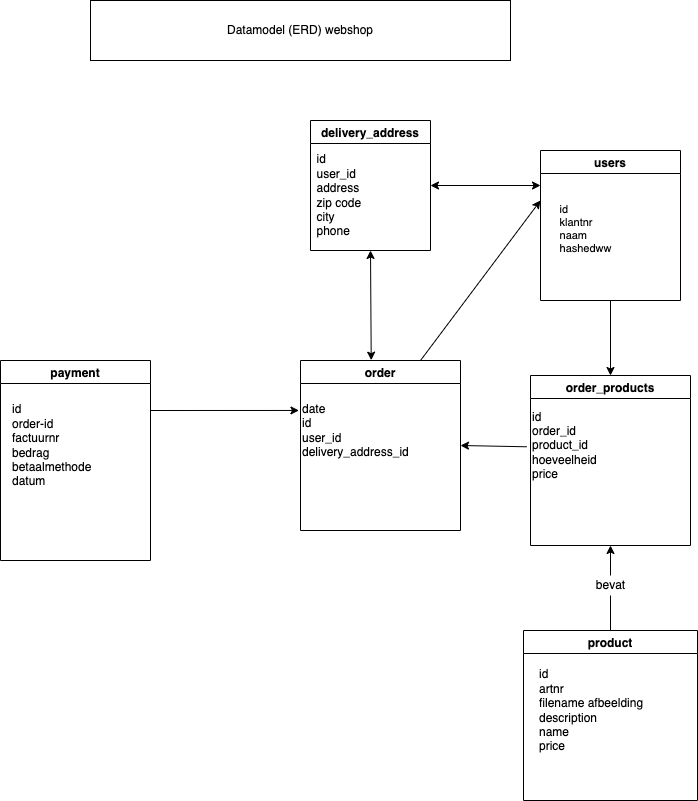

The diagram above was exported from draw.io. Its source (the exported page's mxGraphModel, read from the mxfile embedded in the PNG):
<mxGraphModel dx="2035" dy="807" grid="1" gridSize="10" guides="1" tooltips="1" connect="1" arrows="1" fold="1" page="1" pageScale="1" pageWidth="827" pageHeight="1169" math="0" shadow="0">
  <root>
    <mxCell id="0" />
    <mxCell id="1" parent="0" />
    <mxCell id="2" value="Datamodel (ERD) webshop" style="rounded=0;whiteSpace=wrap;html=1;" parent="1" vertex="1">
      <mxGeometry x="-140" width="420" height="60" as="geometry" />
    </mxCell>
    <mxCell id="3" value="users" style="swimlane;" parent="1" vertex="1">
      <mxGeometry x="310" y="150" width="140" height="150" as="geometry" />
    </mxCell>
    <mxCell id="4" value="&lt;div style=&quot;text-align: left ; font-size: 11px&quot;&gt;&lt;font style=&quot;font-size: 11px&quot;&gt;id&lt;/font&gt;&lt;/div&gt;&lt;div style=&quot;text-align: left ; font-size: 11px&quot;&gt;&lt;span&gt;&lt;font style=&quot;font-size: 11px&quot;&gt;klantnr&lt;/font&gt;&lt;/span&gt;&lt;/div&gt;&lt;div style=&quot;text-align: left ; font-size: 11px&quot;&gt;&lt;span&gt;&lt;font style=&quot;font-size: 11px&quot;&gt;naam&lt;/font&gt;&lt;/span&gt;&lt;/div&gt;&lt;div style=&quot;text-align: left ; font-size: 11px&quot;&gt;&lt;font style=&quot;font-size: 11px&quot;&gt;hashedww&lt;/font&gt;&lt;/div&gt;&lt;div style=&quot;text-align: left ; font-size: 11px&quot;&gt;&lt;br&gt;&lt;/div&gt;" style="text;html=1;align=center;verticalAlign=middle;resizable=0;points=[];autosize=1;strokeColor=none;fillColor=none;" parent="3" vertex="1">
      <mxGeometry x="10" y="45" width="70" height="80" as="geometry" />
    </mxCell>
    <mxCell id="40" value="" style="endArrow=classic;html=1;entryX=0.5;entryY=0;entryDx=0;entryDy=0;" parent="3" target="21" edge="1">
      <mxGeometry width="50" height="50" relative="1" as="geometry">
        <mxPoint x="70" y="150" as="sourcePoint" />
        <mxPoint x="120" y="100" as="targetPoint" />
      </mxGeometry>
    </mxCell>
    <mxCell id="54" style="edgeStyle=none;html=1;exitX=1;exitY=0.25;exitDx=0;exitDy=0;entryX=-0.013;entryY=0.166;entryDx=0;entryDy=0;entryPerimeter=0;" parent="1" source="5" target="34" edge="1">
      <mxGeometry relative="1" as="geometry">
        <mxPoint x="60" y="410" as="targetPoint" />
      </mxGeometry>
    </mxCell>
    <mxCell id="5" value="payment" style="swimlane;" parent="1" vertex="1">
      <mxGeometry x="-230" y="360" width="150" height="200" as="geometry" />
    </mxCell>
    <mxCell id="6" value="id&lt;br&gt;order-id&lt;br&gt;factuurnr&lt;br&gt;bedrag&lt;br&gt;betaalmethode&lt;br&gt;datum" style="text;html=1;align=left;verticalAlign=middle;resizable=0;points=[];autosize=1;strokeColor=none;fillColor=none;" parent="5" vertex="1">
      <mxGeometry x="10" y="40" width="100" height="90" as="geometry" />
    </mxCell>
    <mxCell id="11" value="product" style="swimlane;" parent="1" vertex="1">
      <mxGeometry x="293" y="630" width="174" height="170" as="geometry" />
    </mxCell>
    <mxCell id="12" value="id&lt;br&gt;artnr&lt;br&gt;filename afbeelding&amp;nbsp;&lt;br&gt;description&lt;br&gt;name&lt;br&gt;price" style="text;html=1;align=left;verticalAlign=middle;resizable=0;points=[];autosize=1;strokeColor=none;fillColor=none;" parent="11" vertex="1">
      <mxGeometry x="14" y="35" width="120" height="90" as="geometry" />
    </mxCell>
    <mxCell id="21" value="order_products" style="swimlane;" parent="1" vertex="1">
      <mxGeometry x="300" y="375" width="160" height="170" as="geometry" />
    </mxCell>
    <mxCell id="23" value="id&lt;br&gt;order_id&lt;br&gt;product_id&lt;br&gt;hoeveelheid&lt;br&gt;price" style="text;html=1;align=left;verticalAlign=middle;resizable=0;points=[];autosize=1;strokeColor=none;fillColor=none;" parent="21" vertex="1">
      <mxGeometry y="30" width="80" height="80" as="geometry" />
    </mxCell>
    <mxCell id="56" value="&lt;div style=&quot;text-align: left&quot;&gt;&lt;br&gt;&lt;/div&gt;" style="text;html=1;align=center;verticalAlign=middle;resizable=0;points=[];autosize=1;strokeColor=none;fillColor=none;" parent="21" vertex="1">
      <mxGeometry x="5" y="25" width="20" height="20" as="geometry" />
    </mxCell>
    <mxCell id="27" value="" style="endArrow=classic;html=1;entryX=0.5;entryY=1;entryDx=0;entryDy=0;exitX=0.5;exitY=0;exitDx=0;exitDy=0;startArrow=none;" parent="1" source="41" target="21" edge="1">
      <mxGeometry width="50" height="50" relative="1" as="geometry">
        <mxPoint x="230" y="510" as="sourcePoint" />
        <mxPoint x="280" y="460" as="targetPoint" />
      </mxGeometry>
    </mxCell>
    <mxCell id="55" style="edgeStyle=none;html=1;exitX=0.75;exitY=0;exitDx=0;exitDy=0;" parent="1" source="33" edge="1">
      <mxGeometry relative="1" as="geometry">
        <mxPoint x="310" y="200" as="targetPoint" />
      </mxGeometry>
    </mxCell>
    <mxCell id="33" value="order" style="swimlane;" parent="1" vertex="1">
      <mxGeometry x="70" y="360" width="160" height="170" as="geometry" />
    </mxCell>
    <mxCell id="34" value="date&lt;br&gt;id&lt;br&gt;user_id&lt;br&gt;delivery_address_id" style="text;html=1;align=left;verticalAlign=middle;resizable=0;points=[];autosize=1;strokeColor=none;fillColor=none;" parent="33" vertex="1">
      <mxGeometry y="40" width="120" height="60" as="geometry" />
    </mxCell>
    <mxCell id="41" value="bevat" style="text;html=1;align=center;verticalAlign=middle;resizable=0;points=[];autosize=1;strokeColor=none;fillColor=none;" parent="1" vertex="1">
      <mxGeometry x="360" y="575" width="40" height="20" as="geometry" />
    </mxCell>
    <mxCell id="42" value="" style="endArrow=none;html=1;entryX=0.5;entryY=1;entryDx=0;entryDy=0;exitX=0.5;exitY=0;exitDx=0;exitDy=0;" parent="1" source="11" target="41" edge="1">
      <mxGeometry width="50" height="50" relative="1" as="geometry">
        <mxPoint x="380" y="600" as="sourcePoint" />
        <mxPoint x="380" y="530" as="targetPoint" />
      </mxGeometry>
    </mxCell>
    <mxCell id="51" value="" style="endArrow=classic;html=1;exitX=-0.047;exitY=0.516;exitDx=0;exitDy=0;exitPerimeter=0;entryX=1;entryY=0.5;entryDx=0;entryDy=0;" parent="1" source="23" target="33" edge="1">
      <mxGeometry width="50" height="50" relative="1" as="geometry">
        <mxPoint x="360" y="420" as="sourcePoint" />
        <mxPoint x="190" y="440" as="targetPoint" />
      </mxGeometry>
    </mxCell>
    <mxCell id="57" value="delivery_address" style="swimlane;" parent="1" vertex="1">
      <mxGeometry x="80" y="120" width="120" height="130" as="geometry" />
    </mxCell>
    <mxCell id="58" value="&lt;div style=&quot;text-align: left&quot;&gt;&lt;span&gt;id&lt;/span&gt;&lt;/div&gt;&lt;div style=&quot;text-align: left&quot;&gt;&lt;span&gt;user_id&lt;/span&gt;&lt;/div&gt;&lt;div style=&quot;text-align: left&quot;&gt;&lt;span&gt;address&amp;nbsp;&lt;/span&gt;&lt;/div&gt;&lt;div style=&quot;text-align: left&quot;&gt;&lt;span&gt;zip code&amp;nbsp;&lt;/span&gt;&lt;/div&gt;&lt;div style=&quot;text-align: left&quot;&gt;&lt;span&gt;city&lt;/span&gt;&lt;/div&gt;&lt;div style=&quot;text-align: left&quot;&gt;&lt;span&gt;phone&lt;/span&gt;&lt;/div&gt;" style="text;html=1;align=center;verticalAlign=middle;resizable=0;points=[];autosize=1;strokeColor=none;fillColor=none;" parent="57" vertex="1">
      <mxGeometry y="30" width="60" height="90" as="geometry" />
    </mxCell>
    <mxCell id="59" value="" style="endArrow=classic;startArrow=classic;html=1;exitX=1;exitY=0.5;exitDx=0;exitDy=0;" parent="1" source="57" edge="1">
      <mxGeometry width="50" height="50" relative="1" as="geometry">
        <mxPoint x="250" y="320" as="sourcePoint" />
        <mxPoint x="310" y="185" as="targetPoint" />
      </mxGeometry>
    </mxCell>
    <mxCell id="60" value="" style="endArrow=classic;startArrow=classic;html=1;entryX=0.5;entryY=1;entryDx=0;entryDy=0;exitX=0.442;exitY=-0.002;exitDx=0;exitDy=0;exitPerimeter=0;" parent="1" source="33" target="57" edge="1">
      <mxGeometry width="50" height="50" relative="1" as="geometry">
        <mxPoint x="250" y="330" as="sourcePoint" />
        <mxPoint x="300" y="280" as="targetPoint" />
      </mxGeometry>
    </mxCell>
  </root>
</mxGraphModel>